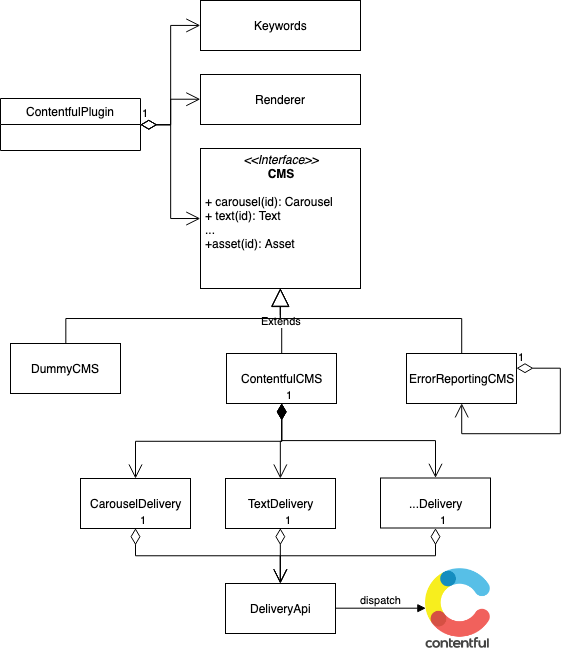

The diagram above was exported from draw.io. Its source (the exported page's mxGraphModel, read from the mxfile embedded in the PNG):
<mxGraphModel dx="765" dy="411" grid="1" gridSize="10" guides="1" tooltips="1" connect="1" arrows="1" fold="1" page="1" pageScale="1" pageWidth="850" pageHeight="1100" background="#ffffff" math="0" shadow="0">
  <root>
    <mxCell id="0" />
    <mxCell id="1" parent="0" />
    <mxCell id="X7DchaQjUXGY3OstEz0X-1" value="ContentfulPlugin" style="swimlane;fontStyle=0;childLayout=stackLayout;horizontal=1;startSize=26;fillColor=none;horizontalStack=0;resizeParent=1;resizeParentMax=0;resizeLast=0;collapsible=1;marginBottom=0;" vertex="1" parent="1">
      <mxGeometry x="40" y="140" width="140" height="52" as="geometry" />
    </mxCell>
    <mxCell id="X7DchaQjUXGY3OstEz0X-7" value="&lt;p style=&quot;margin: 0px ; margin-top: 4px ; text-align: center&quot;&gt;&lt;i&gt;&amp;lt;&amp;lt;Interface&amp;gt;&amp;gt;&lt;/i&gt;&lt;br&gt;&lt;b&gt;CMS&lt;/b&gt;&lt;/p&gt;&lt;p style=&quot;margin: 0px ; margin-left: 4px&quot;&gt;&lt;br&gt;&lt;/p&gt;&lt;p style=&quot;margin: 0px ; margin-left: 4px&quot;&gt;+ carousel(id): Carousel&lt;br&gt;+ text(id): Text&lt;/p&gt;&lt;p style=&quot;margin: 0px ; margin-left: 4px&quot;&gt;...&lt;/p&gt;&lt;p style=&quot;margin: 0px ; margin-left: 4px&quot;&gt;+asset(id): Asset&lt;/p&gt;" style="verticalAlign=top;align=left;overflow=fill;fontSize=12;fontFamily=Helvetica;html=1;" vertex="1" parent="1">
      <mxGeometry x="240" y="190" width="160" height="140" as="geometry" />
    </mxCell>
    <mxCell id="X7DchaQjUXGY3OstEz0X-8" value="1" style="endArrow=open;html=1;endSize=12;startArrow=diamondThin;startSize=14;startFill=0;edgeStyle=orthogonalEdgeStyle;align=left;verticalAlign=bottom;exitX=1;exitY=0.5;exitDx=0;exitDy=0;entryX=0;entryY=0.5;entryDx=0;entryDy=0;rounded=0;" edge="1" parent="1" source="X7DchaQjUXGY3OstEz0X-1" target="X7DchaQjUXGY3OstEz0X-7">
      <mxGeometry x="-1" y="3" relative="1" as="geometry">
        <mxPoint x="40" y="355" as="sourcePoint" />
        <mxPoint x="200" y="355" as="targetPoint" />
      </mxGeometry>
    </mxCell>
    <mxCell id="X7DchaQjUXGY3OstEz0X-9" value="ContentfulCMS" style="html=1;" vertex="1" parent="1">
      <mxGeometry x="266" y="395" width="110" height="50" as="geometry" />
    </mxCell>
    <mxCell id="X7DchaQjUXGY3OstEz0X-11" value="DummyCMS" style="html=1;" vertex="1" parent="1">
      <mxGeometry x="50" y="385" width="110" height="50" as="geometry" />
    </mxCell>
    <mxCell id="X7DchaQjUXGY3OstEz0X-14" value="Extends" style="endArrow=block;endSize=16;endFill=0;html=1;exitX=0.5;exitY=0;exitDx=0;exitDy=0;edgeStyle=orthogonalEdgeStyle;rounded=0;" edge="1" parent="1" source="X7DchaQjUXGY3OstEz0X-9" target="X7DchaQjUXGY3OstEz0X-7">
      <mxGeometry width="160" relative="1" as="geometry">
        <mxPoint x="115" y="395" as="sourcePoint" />
        <mxPoint x="340" y="340" as="targetPoint" />
      </mxGeometry>
    </mxCell>
    <mxCell id="X7DchaQjUXGY3OstEz0X-15" value="ErrorReportingCMS" style="html=1;" vertex="1" parent="1">
      <mxGeometry x="446" y="395" width="110" height="50" as="geometry" />
    </mxCell>
    <mxCell id="X7DchaQjUXGY3OstEz0X-16" value="" style="endArrow=block;endSize=16;endFill=0;html=1;entryX=0.5;entryY=1;entryDx=0;entryDy=0;exitX=0.5;exitY=0;exitDx=0;exitDy=0;edgeStyle=orthogonalEdgeStyle;rounded=0;" edge="1" parent="1" source="X7DchaQjUXGY3OstEz0X-15" target="X7DchaQjUXGY3OstEz0X-7">
      <mxGeometry width="160" relative="1" as="geometry">
        <mxPoint x="440" y="475" as="sourcePoint" />
        <mxPoint x="730" y="340" as="targetPoint" />
        <Array as="points">
          <mxPoint x="501" y="360" />
          <mxPoint x="320" y="360" />
        </Array>
      </mxGeometry>
    </mxCell>
    <mxCell id="X7DchaQjUXGY3OstEz0X-18" value="1" style="endArrow=open;html=1;endSize=12;startArrow=diamondThin;startSize=14;startFill=0;edgeStyle=orthogonalEdgeStyle;align=left;verticalAlign=bottom;rounded=0;entryX=0.5;entryY=1;entryDx=0;entryDy=0;" edge="1" parent="1" source="X7DchaQjUXGY3OstEz0X-15" target="X7DchaQjUXGY3OstEz0X-15">
      <mxGeometry x="-1" y="3" relative="1" as="geometry">
        <mxPoint x="560" y="420" as="sourcePoint" />
        <mxPoint x="600" y="505" as="targetPoint" />
        <Array as="points">
          <mxPoint x="600" y="410" />
          <mxPoint x="600" y="475" />
          <mxPoint x="501" y="475" />
        </Array>
      </mxGeometry>
    </mxCell>
    <mxCell id="X7DchaQjUXGY3OstEz0X-20" value="Renderer" style="html=1;" vertex="1" parent="1">
      <mxGeometry x="240" y="116" width="160" height="50" as="geometry" />
    </mxCell>
    <mxCell id="X7DchaQjUXGY3OstEz0X-23" value="Keywords" style="html=1;" vertex="1" parent="1">
      <mxGeometry x="240" y="42" width="160" height="50" as="geometry" />
    </mxCell>
    <mxCell id="X7DchaQjUXGY3OstEz0X-24" value="1" style="endArrow=open;html=1;endSize=12;startArrow=diamondThin;startSize=14;startFill=0;edgeStyle=orthogonalEdgeStyle;align=left;verticalAlign=bottom;entryX=0;entryY=0.5;entryDx=0;entryDy=0;rounded=0;exitX=1;exitY=0.5;exitDx=0;exitDy=0;" edge="1" parent="1" source="X7DchaQjUXGY3OstEz0X-1" target="X7DchaQjUXGY3OstEz0X-23">
      <mxGeometry x="-1" y="3" relative="1" as="geometry">
        <mxPoint x="180" y="170" as="sourcePoint" />
        <mxPoint x="245" y="270" as="targetPoint" />
      </mxGeometry>
    </mxCell>
    <mxCell id="X7DchaQjUXGY3OstEz0X-25" value="1" style="endArrow=open;html=1;endSize=12;startArrow=diamondThin;startSize=14;startFill=0;edgeStyle=orthogonalEdgeStyle;align=left;verticalAlign=bottom;exitX=1;exitY=0.5;exitDx=0;exitDy=0;entryX=0;entryY=0.5;entryDx=0;entryDy=0;rounded=0;" edge="1" parent="1" source="X7DchaQjUXGY3OstEz0X-1" target="X7DchaQjUXGY3OstEz0X-20">
      <mxGeometry x="-1" y="3" relative="1" as="geometry">
        <mxPoint x="200" y="186" as="sourcePoint" />
        <mxPoint x="255" y="280" as="targetPoint" />
      </mxGeometry>
    </mxCell>
    <mxCell id="X7DchaQjUXGY3OstEz0X-26" value="" style="endArrow=block;endSize=16;endFill=0;html=1;entryX=0.5;entryY=1;entryDx=0;entryDy=0;exitX=0.5;exitY=0;exitDx=0;exitDy=0;edgeStyle=orthogonalEdgeStyle;rounded=0;" edge="1" parent="1" source="X7DchaQjUXGY3OstEz0X-11" target="X7DchaQjUXGY3OstEz0X-7">
      <mxGeometry width="160" relative="1" as="geometry">
        <mxPoint x="511" y="405" as="sourcePoint" />
        <mxPoint x="330" y="340" as="targetPoint" />
        <Array as="points">
          <mxPoint x="105" y="360" />
          <mxPoint x="320" y="360" />
        </Array>
      </mxGeometry>
    </mxCell>
    <mxCell id="X7DchaQjUXGY3OstEz0X-27" value="CarouselDelivery" style="html=1;" vertex="1" parent="1">
      <mxGeometry x="120" y="520" width="110" height="50" as="geometry" />
    </mxCell>
    <mxCell id="X7DchaQjUXGY3OstEz0X-29" value="TextDelivery" style="html=1;" vertex="1" parent="1">
      <mxGeometry x="265" y="520" width="110" height="50" as="geometry" />
    </mxCell>
    <mxCell id="X7DchaQjUXGY3OstEz0X-30" value="...Delivery" style="html=1;" vertex="1" parent="1">
      <mxGeometry x="420" y="519.5" width="110" height="50" as="geometry" />
    </mxCell>
    <mxCell id="X7DchaQjUXGY3OstEz0X-31" value="1" style="endArrow=open;html=1;endSize=12;startArrow=diamondThin;startSize=14;startFill=1;edgeStyle=orthogonalEdgeStyle;align=left;verticalAlign=bottom;exitX=0.5;exitY=1;exitDx=0;exitDy=0;rounded=0;entryX=0.5;entryY=0;entryDx=0;entryDy=0;" edge="1" parent="1" source="X7DchaQjUXGY3OstEz0X-9" target="X7DchaQjUXGY3OstEz0X-27">
      <mxGeometry x="-1" y="3" relative="1" as="geometry">
        <mxPoint x="40" y="590" as="sourcePoint" />
        <mxPoint x="200" y="590" as="targetPoint" />
      </mxGeometry>
    </mxCell>
    <mxCell id="X7DchaQjUXGY3OstEz0X-32" value="1" style="endArrow=open;html=1;endSize=12;startArrow=diamondThin;startSize=14;startFill=1;edgeStyle=orthogonalEdgeStyle;align=left;verticalAlign=bottom;exitX=0.5;exitY=1;exitDx=0;exitDy=0;rounded=0;entryX=0.5;entryY=0;entryDx=0;entryDy=0;" edge="1" parent="1" source="X7DchaQjUXGY3OstEz0X-9" target="X7DchaQjUXGY3OstEz0X-29">
      <mxGeometry x="-1" y="3" relative="1" as="geometry">
        <mxPoint x="330.344827586207" y="455.1034482758621" as="sourcePoint" />
        <mxPoint x="184.82758620689663" y="530.2758620689656" as="targetPoint" />
      </mxGeometry>
    </mxCell>
    <mxCell id="X7DchaQjUXGY3OstEz0X-33" value="1" style="endArrow=open;html=1;endSize=12;startArrow=diamondThin;startSize=14;startFill=1;edgeStyle=orthogonalEdgeStyle;align=left;verticalAlign=bottom;exitX=0.5;exitY=1;exitDx=0;exitDy=0;rounded=0;entryX=0.5;entryY=0;entryDx=0;entryDy=0;" edge="1" parent="1" source="X7DchaQjUXGY3OstEz0X-9" target="X7DchaQjUXGY3OstEz0X-30">
      <mxGeometry x="-1" y="3" relative="1" as="geometry">
        <mxPoint x="340.344827586207" y="465.1034482758621" as="sourcePoint" />
        <mxPoint x="194.82758620689663" y="540.2758620689656" as="targetPoint" />
      </mxGeometry>
    </mxCell>
    <mxCell id="X7DchaQjUXGY3OstEz0X-34" value="DeliveryApi" style="html=1;" vertex="1" parent="1">
      <mxGeometry x="265" y="625" width="110" height="50" as="geometry" />
    </mxCell>
    <mxCell id="X7DchaQjUXGY3OstEz0X-35" value="1" style="endArrow=open;html=1;endSize=12;startArrow=diamondThin;startSize=14;startFill=0;edgeStyle=orthogonalEdgeStyle;align=left;verticalAlign=bottom;exitX=0.5;exitY=1;exitDx=0;exitDy=0;rounded=0;entryX=0.5;entryY=0;entryDx=0;entryDy=0;" edge="1" parent="1" source="X7DchaQjUXGY3OstEz0X-27" target="X7DchaQjUXGY3OstEz0X-34">
      <mxGeometry x="-1" y="3" relative="1" as="geometry">
        <mxPoint x="150" y="600" as="sourcePoint" />
        <mxPoint x="310" y="600" as="targetPoint" />
      </mxGeometry>
    </mxCell>
    <mxCell id="X7DchaQjUXGY3OstEz0X-36" value="1" style="endArrow=open;html=1;endSize=12;startArrow=diamondThin;startSize=14;startFill=0;edgeStyle=orthogonalEdgeStyle;align=left;verticalAlign=bottom;exitX=0.5;exitY=1;exitDx=0;exitDy=0;rounded=0;entryX=0.5;entryY=0;entryDx=0;entryDy=0;" edge="1" parent="1" source="X7DchaQjUXGY3OstEz0X-29" target="X7DchaQjUXGY3OstEz0X-34">
      <mxGeometry x="-1" y="3" relative="1" as="geometry">
        <mxPoint x="184.82758620689663" y="579.9310344827586" as="sourcePoint" />
        <mxPoint x="320" y="600" as="targetPoint" />
      </mxGeometry>
    </mxCell>
    <mxCell id="X7DchaQjUXGY3OstEz0X-37" value="1" style="endArrow=open;html=1;endSize=12;startArrow=diamondThin;startSize=14;startFill=0;edgeStyle=orthogonalEdgeStyle;align=left;verticalAlign=bottom;exitX=0.5;exitY=1;exitDx=0;exitDy=0;rounded=0;" edge="1" parent="1" source="X7DchaQjUXGY3OstEz0X-30" target="X7DchaQjUXGY3OstEz0X-34">
      <mxGeometry x="-1" y="3" relative="1" as="geometry">
        <mxPoint x="194.82758620689663" y="589.9310344827586" as="sourcePoint" />
        <mxPoint x="330" y="620" as="targetPoint" />
      </mxGeometry>
    </mxCell>
    <mxCell id="X7DchaQjUXGY3OstEz0X-40" value="" style="shape=image;imageAspect=0;aspect=fixed;verticalLabelPosition=bottom;verticalAlign=top;image=https://images.ctfassets.net/a8pkciehvm1g/AkQpjbl9AWcYAeUEmIqCY/9f45c6e1ffb741d0eb469bef918b1463/contentful.9d416894.png;" vertex="1" parent="1">
      <mxGeometry x="465" y="610" width="65" height="80" as="geometry" />
    </mxCell>
    <mxCell id="X7DchaQjUXGY3OstEz0X-41" value="dispatch" style="html=1;verticalAlign=bottom;endArrow=block;exitX=1;exitY=0.5;exitDx=0;exitDy=0;entryX=0;entryY=0.5;entryDx=0;entryDy=0;" edge="1" parent="1" source="X7DchaQjUXGY3OstEz0X-34" target="X7DchaQjUXGY3OstEz0X-40">
      <mxGeometry width="80" relative="1" as="geometry">
        <mxPoint x="330" y="720" as="sourcePoint" />
        <mxPoint x="410" y="720" as="targetPoint" />
      </mxGeometry>
    </mxCell>
  </root>
</mxGraphModel>